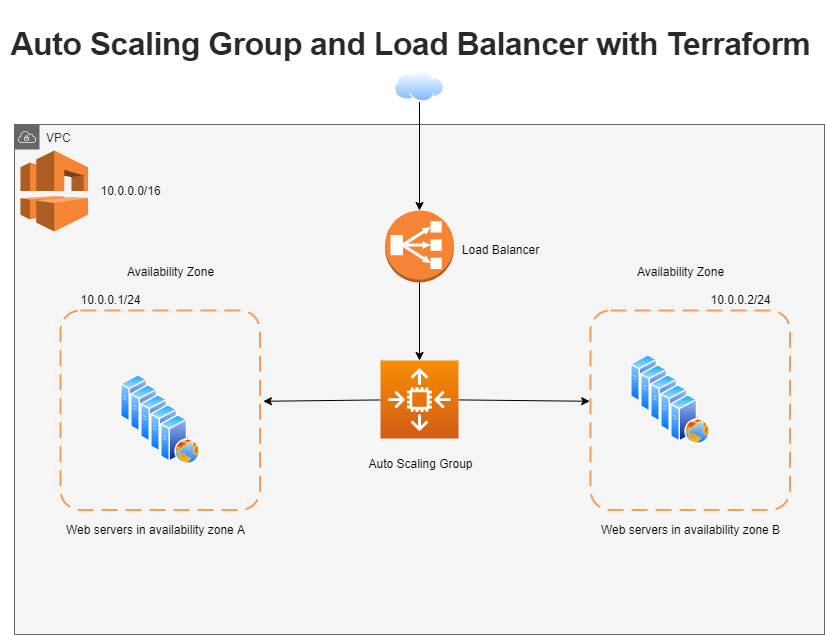

The diagram above was exported from draw.io. Its source (the exported page's mxGraphModel, read from the mxfile embedded in the PNG):
<mxGraphModel dx="1888" dy="1749" grid="1" gridSize="10" guides="1" tooltips="1" connect="1" arrows="1" fold="1" page="1" pageScale="1" pageWidth="850" pageHeight="1100" math="0" shadow="0">
  <root>
    <mxCell id="0" />
    <mxCell id="1" parent="0" />
    <mxCell id="dcm1-DzujqdlHfjS_RIN-39" value="VPC" style="sketch=0;outlineConnect=0;html=1;whiteSpace=wrap;fontSize=12;fontStyle=0;shape=mxgraph.aws4.group;grIcon=mxgraph.aws4.group_vpc;strokeColor=#666666;fillColor=#f5f5f5;verticalAlign=top;align=left;spacingLeft=30;dashed=0;fontColor=#333333;" vertex="1" parent="1">
      <mxGeometry x="-6" y="84" width="810" height="510" as="geometry" />
    </mxCell>
    <mxCell id="dcm1-DzujqdlHfjS_RIN-1" value="" style="rounded=1;arcSize=10;dashed=1;strokeColor=#F59D56;fillColor=none;gradientColor=none;dashPattern=8 4;strokeWidth=2;" vertex="1" parent="1">
      <mxGeometry x="40" y="270" width="199.5" height="199.5" as="geometry" />
    </mxCell>
    <mxCell id="dcm1-DzujqdlHfjS_RIN-2" value="" style="rounded=1;arcSize=10;dashed=1;strokeColor=#F59D56;fillColor=none;gradientColor=none;dashPattern=8 4;strokeWidth=2;" vertex="1" parent="1">
      <mxGeometry x="570" y="270" width="199.5" height="199.5" as="geometry" />
    </mxCell>
    <mxCell id="dcm1-DzujqdlHfjS_RIN-25" style="edgeStyle=none;rounded=0;orthogonalLoop=1;jettySize=auto;html=1;entryX=-0.004;entryY=0.455;entryDx=0;entryDy=0;entryPerimeter=0;" edge="1" parent="1" source="dcm1-DzujqdlHfjS_RIN-3" target="dcm1-DzujqdlHfjS_RIN-2">
      <mxGeometry relative="1" as="geometry" />
    </mxCell>
    <mxCell id="dcm1-DzujqdlHfjS_RIN-26" style="edgeStyle=none;rounded=0;orthogonalLoop=1;jettySize=auto;html=1;entryX=1.017;entryY=0.455;entryDx=0;entryDy=0;entryPerimeter=0;" edge="1" parent="1" source="dcm1-DzujqdlHfjS_RIN-3" target="dcm1-DzujqdlHfjS_RIN-1">
      <mxGeometry relative="1" as="geometry" />
    </mxCell>
    <mxCell id="dcm1-DzujqdlHfjS_RIN-3" value="" style="sketch=0;points=[[0,0,0],[0.25,0,0],[0.5,0,0],[0.75,0,0],[1,0,0],[0,1,0],[0.25,1,0],[0.5,1,0],[0.75,1,0],[1,1,0],[0,0.25,0],[0,0.5,0],[0,0.75,0],[1,0.25,0],[1,0.5,0],[1,0.75,0]];outlineConnect=0;fontColor=#232F3E;gradientColor=#F78E04;gradientDirection=north;fillColor=#D05C17;strokeColor=#ffffff;dashed=0;verticalLabelPosition=bottom;verticalAlign=top;align=center;html=1;fontSize=12;fontStyle=0;aspect=fixed;shape=mxgraph.aws4.resourceIcon;resIcon=mxgraph.aws4.auto_scaling2;" vertex="1" parent="1">
      <mxGeometry x="360" y="320" width="78" height="78" as="geometry" />
    </mxCell>
    <mxCell id="dcm1-DzujqdlHfjS_RIN-23" style="edgeStyle=none;rounded=0;orthogonalLoop=1;jettySize=auto;html=1;entryX=0.5;entryY=0;entryDx=0;entryDy=0;entryPerimeter=0;" edge="1" parent="1" source="dcm1-DzujqdlHfjS_RIN-4" target="dcm1-DzujqdlHfjS_RIN-3">
      <mxGeometry relative="1" as="geometry" />
    </mxCell>
    <mxCell id="dcm1-DzujqdlHfjS_RIN-4" value="" style="outlineConnect=0;dashed=0;verticalLabelPosition=bottom;verticalAlign=top;align=center;html=1;shape=mxgraph.aws3.classic_load_balancer;fillColor=#F58534;gradientColor=none;" vertex="1" parent="1">
      <mxGeometry x="364.5" y="170" width="69" height="72" as="geometry" />
    </mxCell>
    <mxCell id="dcm1-DzujqdlHfjS_RIN-22" style="edgeStyle=none;rounded=0;orthogonalLoop=1;jettySize=auto;html=1;entryX=0.5;entryY=0;entryDx=0;entryDy=0;entryPerimeter=0;" edge="1" parent="1" source="dcm1-DzujqdlHfjS_RIN-5" target="dcm1-DzujqdlHfjS_RIN-4">
      <mxGeometry relative="1" as="geometry" />
    </mxCell>
    <mxCell id="dcm1-DzujqdlHfjS_RIN-5" value="" style="aspect=fixed;perimeter=ellipsePerimeter;html=1;align=center;shadow=0;dashed=0;spacingTop=3;image;image=img/lib/active_directory/internet_cloud.svg;" vertex="1" parent="1">
      <mxGeometry x="374" y="30" width="50" height="31.5" as="geometry" />
    </mxCell>
    <mxCell id="dcm1-DzujqdlHfjS_RIN-6" value="" style="aspect=fixed;perimeter=ellipsePerimeter;html=1;align=center;shadow=0;dashed=0;spacingTop=3;image;image=img/lib/active_directory/web_server.svg;" vertex="1" parent="1">
      <mxGeometry x="100" y="334" width="40" height="50" as="geometry" />
    </mxCell>
    <mxCell id="dcm1-DzujqdlHfjS_RIN-7" value="" style="aspect=fixed;perimeter=ellipsePerimeter;html=1;align=center;shadow=0;dashed=0;spacingTop=3;image;image=img/lib/active_directory/web_server.svg;" vertex="1" parent="1">
      <mxGeometry x="110" y="344" width="40" height="50" as="geometry" />
    </mxCell>
    <mxCell id="dcm1-DzujqdlHfjS_RIN-8" value="" style="aspect=fixed;perimeter=ellipsePerimeter;html=1;align=center;shadow=0;dashed=0;spacingTop=3;image;image=img/lib/active_directory/web_server.svg;" vertex="1" parent="1">
      <mxGeometry x="120" y="354" width="40" height="50" as="geometry" />
    </mxCell>
    <mxCell id="dcm1-DzujqdlHfjS_RIN-9" value="" style="aspect=fixed;perimeter=ellipsePerimeter;html=1;align=center;shadow=0;dashed=0;spacingTop=3;image;image=img/lib/active_directory/web_server.svg;" vertex="1" parent="1">
      <mxGeometry x="130" y="364" width="40" height="50" as="geometry" />
    </mxCell>
    <mxCell id="dcm1-DzujqdlHfjS_RIN-10" value="" style="aspect=fixed;perimeter=ellipsePerimeter;html=1;align=center;shadow=0;dashed=0;spacingTop=3;image;image=img/lib/active_directory/web_server.svg;" vertex="1" parent="1">
      <mxGeometry x="140" y="374" width="40" height="50" as="geometry" />
    </mxCell>
    <mxCell id="dcm1-DzujqdlHfjS_RIN-12" value="" style="aspect=fixed;perimeter=ellipsePerimeter;html=1;align=center;shadow=0;dashed=0;spacingTop=3;image;image=img/lib/active_directory/web_server.svg;" vertex="1" parent="1">
      <mxGeometry x="610" y="314" width="40" height="50" as="geometry" />
    </mxCell>
    <mxCell id="dcm1-DzujqdlHfjS_RIN-13" value="" style="aspect=fixed;perimeter=ellipsePerimeter;html=1;align=center;shadow=0;dashed=0;spacingTop=3;image;image=img/lib/active_directory/web_server.svg;" vertex="1" parent="1">
      <mxGeometry x="620" y="324" width="40" height="50" as="geometry" />
    </mxCell>
    <mxCell id="dcm1-DzujqdlHfjS_RIN-14" value="" style="aspect=fixed;perimeter=ellipsePerimeter;html=1;align=center;shadow=0;dashed=0;spacingTop=3;image;image=img/lib/active_directory/web_server.svg;" vertex="1" parent="1">
      <mxGeometry x="630" y="334" width="40" height="50" as="geometry" />
    </mxCell>
    <mxCell id="dcm1-DzujqdlHfjS_RIN-15" value="" style="aspect=fixed;perimeter=ellipsePerimeter;html=1;align=center;shadow=0;dashed=0;spacingTop=3;image;image=img/lib/active_directory/web_server.svg;" vertex="1" parent="1">
      <mxGeometry x="640" y="344" width="40" height="50" as="geometry" />
    </mxCell>
    <mxCell id="dcm1-DzujqdlHfjS_RIN-16" value="" style="aspect=fixed;perimeter=ellipsePerimeter;html=1;align=center;shadow=0;dashed=0;spacingTop=3;image;image=img/lib/active_directory/web_server.svg;" vertex="1" parent="1">
      <mxGeometry x="650" y="354" width="40" height="50" as="geometry" />
    </mxCell>
    <mxCell id="dcm1-DzujqdlHfjS_RIN-27" value="" style="outlineConnect=0;dashed=0;verticalLabelPosition=bottom;verticalAlign=top;align=center;html=1;shape=mxgraph.aws3.vpc;fillColor=#F58534;gradientColor=none;" vertex="1" parent="1">
      <mxGeometry y="110" width="67.5" height="81" as="geometry" />
    </mxCell>
    <mxCell id="dcm1-DzujqdlHfjS_RIN-29" value="Load Balancer" style="text;html=1;align=center;verticalAlign=middle;resizable=0;points=[];autosize=1;strokeColor=none;fillColor=none;" vertex="1" parent="1">
      <mxGeometry x="435" y="200" width="90" height="20" as="geometry" />
    </mxCell>
    <mxCell id="dcm1-DzujqdlHfjS_RIN-30" value="Auto Scaling Group" style="text;html=1;align=center;verticalAlign=middle;resizable=0;points=[];autosize=1;strokeColor=none;fillColor=none;" vertex="1" parent="1">
      <mxGeometry x="340" y="414" width="120" height="20" as="geometry" />
    </mxCell>
    <mxCell id="dcm1-DzujqdlHfjS_RIN-31" value="Availability Zone" style="text;html=1;align=center;verticalAlign=middle;resizable=0;points=[];autosize=1;strokeColor=none;fillColor=none;" vertex="1" parent="1">
      <mxGeometry x="610" y="222" width="100" height="20" as="geometry" />
    </mxCell>
    <mxCell id="dcm1-DzujqdlHfjS_RIN-32" value="Availability Zone" style="text;html=1;align=center;verticalAlign=middle;resizable=0;points=[];autosize=1;strokeColor=none;fillColor=none;" vertex="1" parent="1">
      <mxGeometry x="100" y="222" width="100" height="20" as="geometry" />
    </mxCell>
    <mxCell id="dcm1-DzujqdlHfjS_RIN-33" value="10.0.0.1/24" style="text;html=1;align=center;verticalAlign=middle;resizable=0;points=[];autosize=1;strokeColor=none;fillColor=none;" vertex="1" parent="1">
      <mxGeometry x="50" y="250" width="80" height="20" as="geometry" />
    </mxCell>
    <mxCell id="dcm1-DzujqdlHfjS_RIN-34" value="10.0.0.2/24" style="text;html=1;align=center;verticalAlign=middle;resizable=0;points=[];autosize=1;strokeColor=none;fillColor=none;" vertex="1" parent="1">
      <mxGeometry x="680" y="250" width="80" height="20" as="geometry" />
    </mxCell>
    <mxCell id="dcm1-DzujqdlHfjS_RIN-35" value="10.0.0.0/16&lt;span style=&quot;white-space: pre;&quot;&gt;&#09;&lt;/span&gt;" style="text;html=1;align=center;verticalAlign=middle;resizable=0;points=[];autosize=1;strokeColor=none;fillColor=none;" vertex="1" parent="1">
      <mxGeometry x="70" y="140.5" width="100" height="20" as="geometry" />
    </mxCell>
    <mxCell id="dcm1-DzujqdlHfjS_RIN-36" value="Web servers in availability zone A" style="text;html=1;align=center;verticalAlign=middle;resizable=0;points=[];autosize=1;strokeColor=none;fillColor=none;" vertex="1" parent="1">
      <mxGeometry x="40" y="480" width="190" height="20" as="geometry" />
    </mxCell>
    <mxCell id="dcm1-DzujqdlHfjS_RIN-37" value="Web servers in availability zone B" style="text;html=1;align=center;verticalAlign=middle;resizable=0;points=[];autosize=1;strokeColor=none;fillColor=none;" vertex="1" parent="1">
      <mxGeometry x="575" y="480" width="190" height="20" as="geometry" />
    </mxCell>
    <mxCell id="dcm1-DzujqdlHfjS_RIN-38" value="&lt;h1 style=&quot;box-sizing: inherit; margin: 0.6em 0px -0.27em; font-family: sohne, &amp;quot;Helvetica Neue&amp;quot;, Helvetica, Arial, sans-serif; color: rgb(41, 41, 41); line-height: 40px; letter-spacing: -0.016em; font-size: 32px; text-align: start; background-color: rgb(255, 255, 255);&quot; data-selectable-paragraph=&quot;&quot; class=&quot;pw-post-title iy iz ja bn jb jc jd je jf jg jh ji jj jk jl jm jn jo jp jq jr js jt ju jv jw gc&quot; id=&quot;341c&quot;&gt;Auto Scaling Group and Load Balancer with Terraform&lt;/h1&gt;" style="text;html=1;align=center;verticalAlign=middle;resizable=0;points=[];autosize=1;strokeColor=none;fillColor=none;" vertex="1" parent="1">
      <mxGeometry x="-20" y="-40" width="820" height="60" as="geometry" />
    </mxCell>
  </root>
</mxGraphModel>